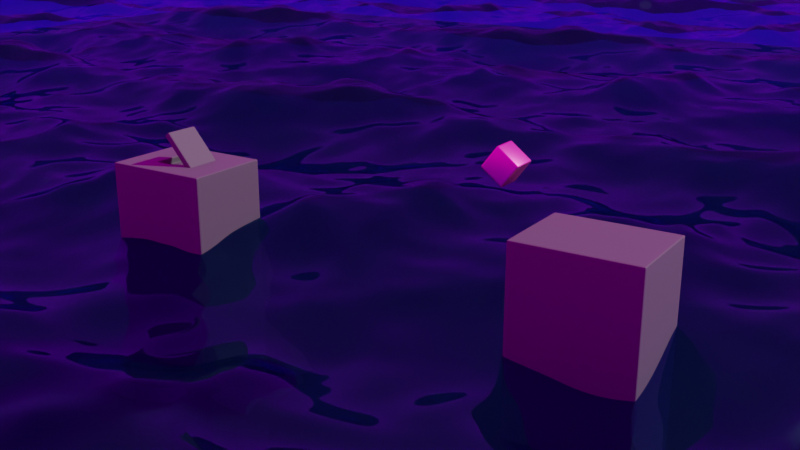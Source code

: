 # Source: cube_animation.blend  (saved by Blender 5.0.119; exported with 4.5.12 LTS)
import bpy
from mathutils import Matrix  # noqa: F401  (used for matrix-valued properties, if any)

bpy.ops.wm.read_factory_settings(use_empty=True)
scene = bpy.context.scene
scene.name = 'Scene'

# ---- collections
col_collection = bpy.data.collections.new('Collection'); scene.collection.children.link(col_collection)

# ---- images (referenced by path relative to the original .blend; pixels are not part of the script)
import os
ASSET_DIR = os.environ.get("B2B_ASSET_DIR", "")  # directory of the original .blend (textures are referenced by path, not embedded)
HERE = os.path.dirname(os.path.abspath(__file__))  # packed textures are extracted next to this script under _unpacked/

def load_image(name, relpath, width, height, colorspace="sRGB"):
    """Load a texture the original file referenced (path relative to the .blend, or extracted next to this script)."""
    p = next((c for c in (os.path.join(HERE, relpath), os.path.join(ASSET_DIR, relpath)) if relpath and os.path.exists(c)), "")
    if p:
        img = bpy.data.images.load(p, check_existing=True)
        img.name = name
    else:  # same state as the original file: an image datablock whose file is absent (Cycles renders it pink)
        img = bpy.data.images.new(name, width, height)
        img.source = "FILE"
        img.filepath = "//" + (relpath or name)
    img.colorspace_settings.name = colorspace
    return img
img_sunrise_exr = load_image('sunrise.exr', 'sunrise.exr', 1024, 1024, 'Linear Rec.709')

# ---- materials (node trees are filled in below, after node groups)
mat_material_001 = bpy.data.materials.new('Material.001')
mat_material_002 = bpy.data.materials.new('Material.002')
mat_material_003 = bpy.data.materials.new('Material.003')
mat_material_004 = bpy.data.materials.new('Material.004')

# ---- node groups
ng_smooth_by_angle = bpy.data.node_groups.new('Smooth by Angle', 'GeometryNodeTree')
_s = ng_smooth_by_angle.interface.new_socket(name='Mesh', in_out='OUTPUT', socket_type='NodeSocketGeometry')
_s = ng_smooth_by_angle.interface.new_socket(name='Mesh', in_out='INPUT', socket_type='NodeSocketGeometry')
_s = ng_smooth_by_angle.interface.new_socket(name='Angle', in_out='INPUT', socket_type='NodeSocketFloat')
_s.subtype = 'ANGLE'
_s.default_value = 0.5236
_s.min_value = 0.0
_s.max_value = 3.142
_s.description = 'Maximum face angle for smooth edges'
_s = ng_smooth_by_angle.interface.new_socket(name='Ignore Sharpness', in_out='INPUT', socket_type='NodeSocketBool')
_s.force_non_field = True
ng_smooth_by_angle.is_modifier = True
_N = ng_smooth_by_angle.nodes; _L = ng_smooth_by_angle.links
n0 = _N.new('GeometryNodeSetShadeSmooth'); n0.name = 'Set Shade Smooth'; n0.location = (120, -80)
n0.domain = 'EDGE'
n1 = _N.new('GeometryNodeSetShadeSmooth'); n1.name = 'Set Shade Smooth.001'; n1.location = (300, -80)
n2 = _N.new('NodeGroupOutput'); n2.name = 'Group Output'; n2.location = (480, -80)
n3 = _N.new('GeometryNodeInputMeshEdgeAngle'); n3.name = 'Edge Angle'; n3.location = (-440, -240)
n4 = _N.new('NodeGroupInput'); n4.name = 'Group Input'; n4.location = (-80, -80)
n5 = _N.new('GeometryNodeInputEdgeSmooth'); n5.name = 'Is Edge Smooth'; n5.location = (-260, -120)
n6 = _N.new('GeometryNodeInputShadeSmooth'); n6.name = 'Is Shade Smooth'; n6.location = (-440, -397)
n7 = _N.new('FunctionNodeCompare'); n7.name = 'Compare'; n7.location = (-260, -260)
n7.operation = 'LESS_EQUAL'
n7.inputs[6].default_value = (0.0, 0.0, 0.0, 0.0)
n7.inputs[7].default_value = (0.0, 0.0, 0.0, 0.0)
n8 = _N.new('FunctionNodeBooleanMath'); n8.name = 'Boolean Math.001'; n8.location = (-80, -260)
n9 = _N.new('NodeGroupInput'); n9.name = 'Group Input.001'; n9.location = (-440, -329)
n10 = _N.new('NodeGroupInput'); n10.name = 'Group Input.002'; n10.location = (-259, -189)
n11 = _N.new('FunctionNodeBooleanMath'); n11.name = 'Boolean Math'; n11.location = (-80, -149)
n11.operation = 'OR'
n12 = _N.new('FunctionNodeBooleanMath'); n12.name = 'Boolean Math.002'; n12.location = (-260, -380)
n12.operation = 'OR'
n13 = _N.new('NodeGroupInput'); n13.name = 'Group Input.003'; n13.location = (-440, -460)
_L.new(n3.outputs[0], n7.inputs[0])
_L.new(n1.outputs[0], n2.inputs[0])
_L.new(n9.outputs[1], n7.inputs[1])
_L.new(n7.outputs[0], n8.inputs[0])
_L.new(n4.outputs[0], n0.inputs[0])
_L.new(n0.outputs[0], n1.inputs[0])
_L.new(n8.outputs[0], n0.inputs[2])
_L.new(n10.outputs[2], n11.inputs[1])
_L.new(n5.outputs[0], n11.inputs[0])
_L.new(n11.outputs[0], n0.inputs[1])
_L.new(n13.outputs[2], n12.inputs[1])
_L.new(n6.outputs[0], n12.inputs[0])
_L.new(n12.outputs[0], n8.inputs[1])
n2.is_active_output = True

# ---- material node trees
mat_material_001.use_nodes = True; mat_material_001.node_tree.nodes.clear()
_N = mat_material_001.node_tree.nodes; _L = mat_material_001.node_tree.links
n0 = _N.new('ShaderNodeBsdfPrincipled'); n0.name = 'Principled BSDF'; n0.location = (-200, 100)
n0.inputs[0].default_value = (0.1013, 0.1013, 0.1013, 1.0)
n0.inputs[1].default_value = 0.5
n0.inputs[2].default_value = 0.8
n1 = _N.new('ShaderNodeOutputMaterial'); n1.name = 'Material Output'; n1.location = (200, 100)
_L.new(n0.outputs[0], n1.inputs[0])
n1.is_active_output = True
mat_material_002.use_nodes = True; mat_material_002.node_tree.nodes.clear()
_N = mat_material_002.node_tree.nodes; _L = mat_material_002.node_tree.links
n0 = _N.new('ShaderNodeBsdfPrincipled'); n0.name = 'Principled BSDF'; n0.location = (-200, 100)
n0.inputs[0].default_value = (0.8, 0.1395, 0.4077, 1.0)
n0.inputs[1].default_value = 1.0
n0.inputs[2].default_value = 0.4
n1 = _N.new('ShaderNodeOutputMaterial'); n1.name = 'Material Output'; n1.location = (200, 100)
_L.new(n0.outputs[0], n1.inputs[0])
n1.is_active_output = True
mat_material_003.use_nodes = True; mat_material_003.node_tree.nodes.clear()
_N = mat_material_003.node_tree.nodes; _L = mat_material_003.node_tree.links
n0 = _N.new('ShaderNodeOutputMaterial'); n0.name = 'Material Output'; n0.location = (200, 100)
n1 = _N.new('ShaderNodeBsdfTransparent'); n1.name = 'Transparent BSDF'; n1.location = (-342, 190)
n1.inputs[0].default_value = (0.013, 0.06602, 0.4259, 1.0)
n2 = _N.new('ShaderNodeBsdfGlass'); n2.name = 'Glass BSDF'; n2.location = (-351, 72)
n2.inputs[0].default_value = (0.1878, 0.5994, 0.6038, 1.0)
n2.inputs[2].default_value = 1.33
n3 = _N.new('ShaderNodeMixShader'); n3.name = 'Mix Shader'; n3.location = (-61, 95)
_L.new(n2.outputs[0], n3.inputs[2])
_L.new(n1.outputs[0], n3.inputs[1])
_L.new(n3.outputs[0], n0.inputs[0])
n0.is_active_output = True
mat_material_004.use_nodes = True; mat_material_004.node_tree.nodes.clear()
_N = mat_material_004.node_tree.nodes; _L = mat_material_004.node_tree.links
n0 = _N.new('ShaderNodeBsdfPrincipled'); n0.name = 'Principled BSDF'; n0.location = (-200, 100)
n0.inputs[0].default_value = (0.03498, 0.03498, 0.03498, 1.0)
n1 = _N.new('ShaderNodeOutputMaterial'); n1.name = 'Material Output'; n1.location = (200, 100)
_L.new(n0.outputs[0], n1.inputs[0])
n1.is_active_output = True

# ---- world
world_world = bpy.data.worlds.new('World'); scene.world = world_world
world_world.use_nodes = True; world_world.node_tree.nodes.clear()
_N = world_world.node_tree.nodes; _L = world_world.node_tree.links
n0 = _N.new('ShaderNodeOutputWorld'); n0.name = 'World Output'; n0.location = (200, 100)
n1 = _N.new('ShaderNodeBackground'); n1.name = 'Background'; n1.location = (-200, 100)
n2 = _N.new('ShaderNodeTexEnvironment'); n2.name = 'Environment Texture'; n2.location = (-480, 60)
n2.image = img_sunrise_exr
n3 = _N.new('ShaderNodeMapping'); n3.name = 'Mapping'; n3.location = (-660, 60)
n3.inputs[2].default_value = (0.0, 0.0, 3.262)
n4 = _N.new('ShaderNodeTexCoord'); n4.name = 'Texture Coordinate'; n4.location = (-840, 60)
_L.new(n1.outputs[0], n0.inputs[0])
_L.new(n2.outputs[0], n1.inputs[0])
_L.new(n3.outputs[0], n2.inputs[0])
_L.new(n4.outputs[0], n3.inputs[0])
n0.is_active_output = True
world_world.color = (0.05088, 0.05088, 0.05088)
world_world.sun_shadow_jitter_overblur = 0.0

# ---- cameras
cam_camera_001 = bpy.data.cameras.new('Camera.001')
cam_camera_001.lens = 45.5

# ---- meshes
me_cube_001 = bpy.data.meshes.new('Cube.001')
me_cube_001.from_pydata([(-1.0, -1.276, -9.774), (-1.0, -1.276, 1.0), (-1.0, 1.276, -9.774), (-1.0, 1.276, 1.0), (1.0, -1.276, -9.774), (1.0, -1.276, 1.0), (1.0, 1.276, -9.774), (1.0, 1.276, 1.0), (-1.0, -0.4974, -9.774), (-1.0, 0.4974, -9.774), (-1.0, 0.4974, 1.0), (-1.0, -0.4974, 1.0), (1.0, 0.4974, -9.774), (1.0, -0.4974, -9.774), (1.0, -0.4974, 1.0), (1.0, 0.4974, 1.0), (-0.4142, -0.4974, 0.8471), (0.4142, -0.4974, 0.8471), (0.4142, 0.4974, 0.8471), (-0.4142, 0.4974, 0.8471), (-0.4142, -1.276, 1.0), (0.4142, -1.276, 1.0), (0.4142, -1.276, -9.774), (-0.4142, -1.276, -9.774), (0.4142, 1.276, 1.0), (-0.4142, 1.276, 1.0), (-0.4142, 1.276, -9.774), (0.4142, 1.276, -9.774), (0.4142, -0.4974, 1.0), (-0.4142, -0.4974, 1.0), (-0.4142, 0.4974, 1.0), (0.4142, 0.4974, 1.0), (-0.4142, -0.4974, -9.774), (0.4142, -0.4974, -9.774), (0.4142, 0.4974, -9.774), (-0.4142, 0.4974, -9.774)], [], [(30, 29, 16, 19), (17, 18, 19, 16), (31, 30, 19, 18), (29, 28, 17, 16), (14, 13, 12, 15), (10, 9, 8, 11), (0, 1, 11, 8), (9, 10, 3, 2), (6, 7, 15, 12), (13, 14, 5, 4), (27, 34, 35, 26), (33, 22, 23, 32), (25, 30, 31, 24), (29, 20, 21, 28), (32, 35, 34, 33), (28, 31, 18, 17), (20, 23, 22, 21), (24, 27, 26, 25), (29, 11, 1, 20), (4, 5, 21, 22), (23, 20, 1, 0), (14, 28, 21, 5), (33, 13, 4, 22), (8, 32, 23, 0), (27, 24, 7, 6), (25, 3, 10, 30), (7, 24, 31, 15), (2, 3, 25, 26), (27, 6, 12, 34), (2, 26, 35, 9), (28, 14, 15, 31), (11, 29, 30, 10), (32, 8, 9, 35), (13, 33, 34, 12)])
me_cube_001.polygons.foreach_set('use_smooth', [True] * 34)
_uv = me_cube_001.uv_layers.new(name='UVMap')
_uv.uv.foreach_set('vector', [0.8018, 0.5763, 0.8018, 0.6737, 0.8018, 0.6737, 0.8018, 0.5763, 0.6982, 0.6737, 0.6982, 0.5763, 0.8018, 0.5763, 0.8018, 0.6737, 0.6982, 0.5763, 0.8018, 0.5763, 0.8018, 0.5763, 0.6982, 0.5763, 0.8018, 0.6737, 0.6982, 0.6737, 0.6982, 0.6737, 0.8018, 0.6737, 0.625, 0.6737, 0.375, 0.6737, 0.375, 0.5763, 0.625, 0.5763, 0.625, 0.1737, 0.375, 0.1737, 0.375, 0.07627, 0.625, 0.07627, 0.375, 0.0, 0.625, 0.0, 0.625, 0.07627, 0.375, 0.07627, 0.375, 0.1737, 0.625, 0.1737, 0.625, 0.25, 0.375, 0.25, 0.375, 0.5, 0.625, 0.5, 0.625, 0.5763, 0.375, 0.5763, 0.375, 0.6737, 0.625, 0.6737, 0.625, 0.75, 0.375, 0.75, 0.3018, 0.5, 0.3018, 0.5763, 0.1982, 0.5763, 0.1982, 0.5, 0.3018, 0.6737, 0.3018, 0.75, 0.1982, 0.75, 0.1982, 0.6737, 0.8018, 0.5, 0.8018, 0.5763, 0.6982, 0.5763, 0.6982, 0.5, 0.8018, 0.6737, 0.8018, 0.75, 0.6982, 0.75, 0.6982, 0.6737, 0.1982, 0.6737, 0.1982, 0.5763, 0.3018, 0.5763, 0.3018, 0.6737, 0.6982, 0.6737, 0.6982, 0.5763, 0.6982, 0.5763, 0.6982, 0.6737, 0.625, 0.9268, 0.375, 0.9268, 0.375, 0.8232, 0.625, 0.8232, 0.625, 0.4268, 0.375, 0.4268, 0.375, 0.3232, 0.625, 0.3232, 0.8018, 0.6737, 0.875, 0.6737, 0.875, 0.75, 0.8018, 0.75, 0.375, 0.75, 0.625, 0.75, 0.625, 0.8232, 0.375, 0.8232, 0.375, 0.9268, 0.625, 0.9268, 0.625, 1.0, 0.375, 1.0, 0.625, 0.6737, 0.6982, 0.6737, 0.6982, 0.75, 0.625, 0.75, 0.3018, 0.6737, 0.375, 0.6737, 0.375, 0.75, 0.3018, 0.75, 0.125, 0.6737, 0.1982, 0.6737, 0.1982, 0.75, 0.125, 0.75, 0.375, 0.4268, 0.625, 0.4268, 0.625, 0.5, 0.375, 0.5, 0.8018, 0.5, 0.875, 0.5, 0.875, 0.5763, 0.8018, 0.5763, 0.625, 0.5, 0.6982, 0.5, 0.6982, 0.5763, 0.625, 0.5763, 0.375, 0.25, 0.625, 0.25, 0.625, 0.3232, 0.375, 0.3232, 0.3018, 0.5, 0.375, 0.5, 0.375, 0.5763, 0.3018, 0.5763, 0.125, 0.5, 0.1982, 0.5, 0.1982, 0.5763, 0.125, 0.5763, 0.6982, 0.6737, 0.625, 0.6737, 0.625, 0.5763, 0.6982, 0.5763, 0.875, 0.6737, 0.8018, 0.6737, 0.8018, 0.5763, 0.875, 0.5763, 0.1982, 0.6737, 0.125, 0.6737, 0.125, 0.5763, 0.1982, 0.5763, 0.375, 0.6737, 0.3018, 0.6737, 0.3018, 0.5763, 0.375, 0.5763])
me_cube_001.materials.append(mat_material_001)
me_cube_001.update()
me_cube_002 = bpy.data.meshes.new('Cube.002')
me_cube_002.from_pydata([(-1.0, -1.276, -9.774), (-1.0, -1.276, 1.0), (-1.0, 1.276, -9.774), (-1.0, 1.276, 1.0), (1.0, -1.276, -9.774), (1.0, -1.276, 1.0), (1.0, 1.276, -9.774), (1.0, 1.276, 1.0)], [], [(0, 1, 3, 2), (2, 3, 7, 6), (6, 7, 5, 4), (4, 5, 1, 0), (2, 6, 4, 0), (7, 3, 1, 5)])
me_cube_002.polygons.foreach_set('use_smooth', [True] * 6)
_uv = me_cube_002.uv_layers.new(name='UVMap')
_uv.uv.foreach_set('vector', [0.375, 0.0, 0.625, 0.0, 0.625, 0.25, 0.375, 0.25, 0.375, 0.25, 0.625, 0.25, 0.625, 0.5, 0.375, 0.5, 0.375, 0.5, 0.625, 0.5, 0.625, 0.75, 0.375, 0.75, 0.375, 0.75, 0.625, 0.75, 0.625, 1.0, 0.375, 1.0, 0.125, 0.5, 0.375, 0.5, 0.375, 0.75, 0.125, 0.75, 0.625, 0.5, 0.875, 0.5, 0.875, 0.75, 0.625, 0.75])
me_cube_002.materials.append(mat_material_001)
me_cube_002.update()
me_cube_003 = bpy.data.meshes.new('Cube.003')
me_cube_003.from_pydata([(-0.4142, 0.9948, 0.07655), (0.4142, 0.9948, 0.07655), (0.4142, 0.0, 0.07655), (-0.4142, 0.0, 0.07655), (0.4142, 0.0, -0.07655), (0.4142, 0.9948, -0.07655), (-0.4142, 0.9948, -0.07655), (-0.4142, 0.0, -0.07655)], [], [(2, 3, 0, 1), (4, 5, 6, 7), (1, 0, 6, 5), (2, 1, 5, 4), (3, 2, 4, 7), (0, 3, 7, 6)])
me_cube_003.polygons.foreach_set('use_smooth', [True] * 6)
_uv = me_cube_003.uv_layers.new(name='UVMap')
_uv.uv.foreach_set('vector', [0.6982, 0.6737, 0.8018, 0.6737, 0.8018, 0.5763, 0.6982, 0.5763, 0.6982, 0.6737, 0.6982, 0.5763, 0.8018, 0.5763, 0.8018, 0.6737, 0.6982, 0.5763, 0.8018, 0.5763, 0.8018, 0.5763, 0.6982, 0.5763, 0.6982, 0.6737, 0.6982, 0.5763, 0.6982, 0.5763, 0.6982, 0.6737, 0.8018, 0.6737, 0.6982, 0.6737, 0.6982, 0.6737, 0.8018, 0.6737, 0.8018, 0.5763, 0.8018, 0.6737, 0.8018, 0.6737, 0.8018, 0.5763])
me_cube_003.materials.append(mat_material_001)
me_cube_003.update()
me_cube_004 = bpy.data.meshes.new('Cube.004')
me_cube_004.from_pydata([(-0.2767, -0.2767, -0.2767), (-0.2767, -0.2767, 0.2767), (-0.2767, 0.2767, -0.2767), (-0.2767, 0.2767, 0.2767), (0.2767, -0.2767, -0.2767), (0.2767, -0.2767, 0.2767), (0.2767, 0.2767, -0.2767), (0.2767, 0.2767, 0.2767)], [], [(0, 1, 3, 2), (2, 3, 7, 6), (6, 7, 5, 4), (4, 5, 1, 0), (2, 6, 4, 0), (7, 3, 1, 5)])
me_cube_004.polygons.foreach_set('use_smooth', [True] * 6)
_uv = me_cube_004.uv_layers.new(name='UVMap')
_uv.uv.foreach_set('vector', [0.375, 0.0, 0.625, 0.0, 0.625, 0.25, 0.375, 0.25, 0.375, 0.25, 0.625, 0.25, 0.625, 0.5, 0.375, 0.5, 0.375, 0.5, 0.625, 0.5, 0.625, 0.75, 0.375, 0.75, 0.375, 0.75, 0.625, 0.75, 0.625, 1.0, 0.375, 1.0, 0.125, 0.5, 0.375, 0.5, 0.375, 0.75, 0.125, 0.75, 0.625, 0.5, 0.875, 0.5, 0.875, 0.75, 0.625, 0.75])
me_cube_004.materials.append(mat_material_002)
me_cube_004.update()
me_plane = bpy.data.meshes.new('Plane')
me_plane.from_pydata([(-239.0, -239.0, 0.0), (239.0, -239.0, 0.0), (-239.0, 239.0, 0.0), (239.0, 239.0, 0.0)], [], [(0, 1, 3, 2)])
_uv = me_plane.uv_layers.new(name='UVMap')
_uv.uv.foreach_set('vector', [0.0, 0.0, 1.0, 0.0, 1.0, 1.0, 0.0, 1.0])
me_plane.materials.append(mat_material_003)
me_plane.update()
me_plane_001 = bpy.data.meshes.new('Plane.001')
me_plane_001.from_pydata([(-1.0, -1.0, 0.0), (1.0, -1.0, 0.0), (-1.0, 1.0, 0.0), (1.0, 1.0, 0.0)], [], [(0, 1, 3, 2)])
_uv = me_plane_001.uv_layers.new(name='UVMap')
_uv.uv.foreach_set('vector', [0.0, 0.0, 1.0, 0.0, 1.0, 1.0, 0.0, 1.0])
me_plane_001.materials.append(mat_material_004)
me_plane_001.update()

# ---- objects
ob_cube = bpy.data.objects.new('Cube', me_cube_001)
ob_cube_001 = bpy.data.objects.new('Cube.001', me_cube_002)
ob_cube_002 = bpy.data.objects.new('Cube.002', me_cube_003)
ob_cube_003 = bpy.data.objects.new('Cube.003', me_cube_004)
ob_plane = bpy.data.objects.new('Plane', me_plane)
ob_plane_001 = bpy.data.objects.new('Plane.001', me_plane_001)
ob_camera = bpy.data.objects.new('Camera', cam_camera_001)

# ---- transforms, parenting, visibility, modifiers, constraints
ob_cube.location = (0.0, 0.0, 0.0)
_m = ob_cube.modifiers.new('Bevel', 'BEVEL')
_m.width = 0.03
_m.width_pct = 0.03
_m.segments = 3
_m.miter_outer = 'MITER_ARC'
_m = ob_cube.modifiers.new('Subdivision', 'SUBSURF')
_m.levels = 2
_m = ob_cube.modifiers.new('Smooth by Angle', 'NODES')
_m.node_group = ng_smooth_by_angle
_m.use_pin_to_last = True
_m.show_group_selector = False
ob_cube_001.location = (0.0, -9.963, 0.0)
_m = ob_cube_001.modifiers.new('Bevel', 'BEVEL')
_m.width = 0.03
_m.width_pct = 0.03
_m.segments = 3
_m.miter_outer = 'MITER_ARC'
_m = ob_cube_001.modifiers.new('Subdivision', 'SUBSURF')
_m.levels = 2
_m = ob_cube_001.modifiers.new('Smooth by Angle', 'NODES')
_m.node_group = ng_smooth_by_angle
_m.use_pin_to_last = True
_m.show_group_selector = False
ob_cube_002.location = (0.0, -0.4974, 0.9236)
ob_cube_002.rotation_euler = (0.8611, -1.684e-16, -7.736e-17)
_m = ob_cube_002.modifiers.new('Bevel', 'BEVEL')
_m.width = 0.03
_m.width_pct = 0.03
_m.segments = 3
_m = ob_cube_002.modifiers.new('Subdivision', 'SUBSURF')
_m.levels = 2
_m = ob_cube_002.modifiers.new('Smooth by Angle', 'NODES')
_m.node_group = ng_smooth_by_angle
_m.use_pin_to_last = True
_m.show_group_selector = False
ob_cube_003.location = (-4.357e-16, -8.136, 2.082)
ob_cube_003.rotation_euler = (8.505, 1.795e-16, -9.134e-17)
_m = ob_cube_003.modifiers.new('Bevel', 'BEVEL')
_m.width = 0.03
_m.width_pct = 0.03
_m.segments = 3
_m = ob_cube_003.modifiers.new('Smooth by Angle', 'NODES')
_m.node_group = ng_smooth_by_angle
_m.use_pin_to_last = True
_m.show_group_selector = False
ob_plane.location = (-6.79, -12.89, -0.6179)
_m = ob_plane.modifiers.new('Ocean', 'OCEAN')
_m.repeat_x = 5
_m.repeat_y = 5
_m.spatial_size = 20
_m.time = 4.544
_m.filepath = '//../../../../../../../../tmp/blender_bzTJWl/cache_ocean'
_m = ob_plane.modifiers.new('Subdivision', 'SUBSURF')
ob_plane_001.location = (46.16, 36.86, -9.169)
ob_plane_001.scale = (56.46, 56.46, 56.46)
ob_camera.location = (-16.05, -16.32, 6.719)
ob_camera.rotation_euler = (1.257, -4.719e-07, -0.9913)
ob_camera.scale = (1.0, 1.0, 1.0)

# ---- collection membership
col_collection.objects.link(ob_cube)
col_collection.objects.link(ob_cube_001)
col_collection.objects.link(ob_cube_002)
col_collection.objects.link(ob_cube_003)
col_collection.objects.link(ob_plane)
col_collection.objects.link(ob_plane_001)
col_collection.objects.link(ob_camera)

# ---- scene / render settings (as saved in the file)
scene.camera = ob_camera
scene.frame_start = 1; scene.frame_end = 120; scene.frame_set(79)
scene.render.engine = 'CYCLES'
scene.render.image_settings.color_mode = 'RGB'
scene.render.fps = 30
scene.render.film_transparent = True
scene.render.bake_bias = 0.0
scene.render.bake_samples = 0
scene.cycles.samples = 20
scene.cycles.sampling_pattern = 'TABULATED_SOBOL'
scene.eevee.use_volume_custom_range = False
scene.view_settings.look = 'Medium High Contrast'
scene.view_settings.view_transform = 'Filmic'
bpy.context.view_layer.update()

# ---- added for rendering (the .blend has no usable light): sun
light_auto_sun = bpy.data.lights.new('AutoSun', 'SUN')
light_auto_sun.energy = 3.0
light_auto_sun.angle = 0.0523599
ob_auto_sun = bpy.data.objects.new('AutoSun', light_auto_sun)
scene.collection.objects.link(ob_auto_sun)
ob_auto_sun.rotation_euler = (0.872665, 0.174533, 0.523599)
bpy.context.view_layer.update()

